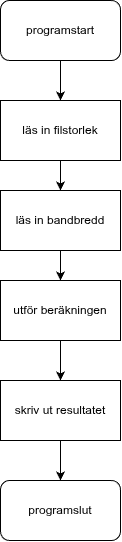

The diagram above was exported from draw.io. Its source (the exported page's mxGraphModel, read from the mxfile embedded in the PNG):
<mxGraphModel dx="1537" dy="1089" grid="1" gridSize="10" guides="1" tooltips="1" connect="1" arrows="1" fold="1" page="1" pageScale="1" pageWidth="827" pageHeight="1169" math="0" shadow="0">
  <root>
    <mxCell id="0" />
    <mxCell id="1" parent="0" />
    <mxCell id="IDC3rHdsuJlSXApYzW4s-8" edge="1" parent="1" source="IDC3rHdsuJlSXApYzW4s-1" style="edgeStyle=orthogonalEdgeStyle;rounded=0;orthogonalLoop=1;jettySize=auto;html=1;exitX=0.5;exitY=1;exitDx=0;exitDy=0;entryX=0.5;entryY=0;entryDx=0;entryDy=0;" target="IDC3rHdsuJlSXApYzW4s-2">
      <mxGeometry relative="1" as="geometry" />
    </mxCell>
    <mxCell id="IDC3rHdsuJlSXApYzW4s-1" parent="1" style="rounded=1;whiteSpace=wrap;html=1;" value="programstart" vertex="1">
      <mxGeometry height="60" width="120" x="200" y="20" as="geometry" />
    </mxCell>
    <mxCell id="IDC3rHdsuJlSXApYzW4s-9" edge="1" parent="1" source="IDC3rHdsuJlSXApYzW4s-2" style="edgeStyle=orthogonalEdgeStyle;rounded=0;orthogonalLoop=1;jettySize=auto;html=1;exitX=0.5;exitY=1;exitDx=0;exitDy=0;entryX=0.5;entryY=0;entryDx=0;entryDy=0;" target="IDC3rHdsuJlSXApYzW4s-3">
      <mxGeometry relative="1" as="geometry" />
    </mxCell>
    <mxCell id="IDC3rHdsuJlSXApYzW4s-2" parent="1" style="rounded=0;whiteSpace=wrap;html=1;" value="läs in filstorlek" vertex="1">
      <mxGeometry height="60" width="120" x="200" y="120" as="geometry" />
    </mxCell>
    <mxCell id="IDC3rHdsuJlSXApYzW4s-10" edge="1" parent="1" source="IDC3rHdsuJlSXApYzW4s-3" style="edgeStyle=orthogonalEdgeStyle;rounded=0;orthogonalLoop=1;jettySize=auto;html=1;exitX=0.5;exitY=1;exitDx=0;exitDy=0;entryX=0.5;entryY=0;entryDx=0;entryDy=0;" target="IDC3rHdsuJlSXApYzW4s-4">
      <mxGeometry relative="1" as="geometry" />
    </mxCell>
    <mxCell id="IDC3rHdsuJlSXApYzW4s-3" parent="1" style="rounded=0;whiteSpace=wrap;html=1;" value="läs in bandbredd" vertex="1">
      <mxGeometry height="60" width="120" x="200" y="210" as="geometry" />
    </mxCell>
    <mxCell id="IDC3rHdsuJlSXApYzW4s-11" edge="1" parent="1" source="IDC3rHdsuJlSXApYzW4s-4" style="edgeStyle=orthogonalEdgeStyle;rounded=0;orthogonalLoop=1;jettySize=auto;html=1;exitX=0.5;exitY=1;exitDx=0;exitDy=0;entryX=0.5;entryY=0;entryDx=0;entryDy=0;" target="IDC3rHdsuJlSXApYzW4s-5">
      <mxGeometry relative="1" as="geometry" />
    </mxCell>
    <mxCell id="IDC3rHdsuJlSXApYzW4s-4" parent="1" style="rounded=0;whiteSpace=wrap;html=1;" value="utför beräkningen" vertex="1">
      <mxGeometry height="60" width="120" x="200" y="300" as="geometry" />
    </mxCell>
    <mxCell id="IDC3rHdsuJlSXApYzW4s-12" edge="1" parent="1" source="IDC3rHdsuJlSXApYzW4s-5" style="edgeStyle=orthogonalEdgeStyle;rounded=0;orthogonalLoop=1;jettySize=auto;html=1;exitX=0.5;exitY=1;exitDx=0;exitDy=0;entryX=0.5;entryY=0;entryDx=0;entryDy=0;" target="IDC3rHdsuJlSXApYzW4s-6">
      <mxGeometry relative="1" as="geometry" />
    </mxCell>
    <mxCell id="IDC3rHdsuJlSXApYzW4s-5" parent="1" style="rounded=0;whiteSpace=wrap;html=1;" value="skriv ut resultatet" vertex="1">
      <mxGeometry height="60" width="120" x="200" y="400" as="geometry" />
    </mxCell>
    <mxCell id="IDC3rHdsuJlSXApYzW4s-6" parent="1" style="rounded=1;whiteSpace=wrap;html=1;" value="program&lt;span style=&quot;background-color: transparent; color: light-dark(rgb(0, 0, 0), rgb(255, 255, 255));&quot;&gt;slut&lt;/span&gt;" vertex="1">
      <mxGeometry height="60" width="120" x="200" y="500" as="geometry" />
    </mxCell>
  </root>
</mxGraphModel>